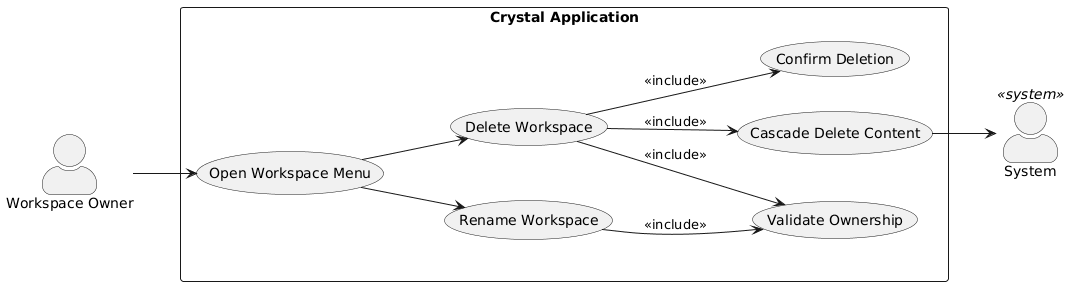

The diagram above was rendered by PlantUML. Its source (embedded in the PNG):
@startuml
skinparam actorStyle awesome

left to right direction

actor "Workspace Owner" as owner
actor "System" as system <<system>>

rectangle "Crystal Application" {
  usecase "Open Workspace Menu" as UC1
  usecase "Rename Workspace" as UC2
  usecase "Delete Workspace" as UC3
  usecase "Validate Ownership" as UC4
  usecase "Cascade Delete Content" as UC5
  usecase "Confirm Deletion" as UC6
}

owner --> UC1
UC1 --> UC2
UC1 --> UC3
UC2 --> UC4 : <<include>>
UC3 --> UC4 : <<include>>
UC3 --> UC6 : <<include>>
UC3 --> UC5 : <<include>>
UC5 --> system
@enduml